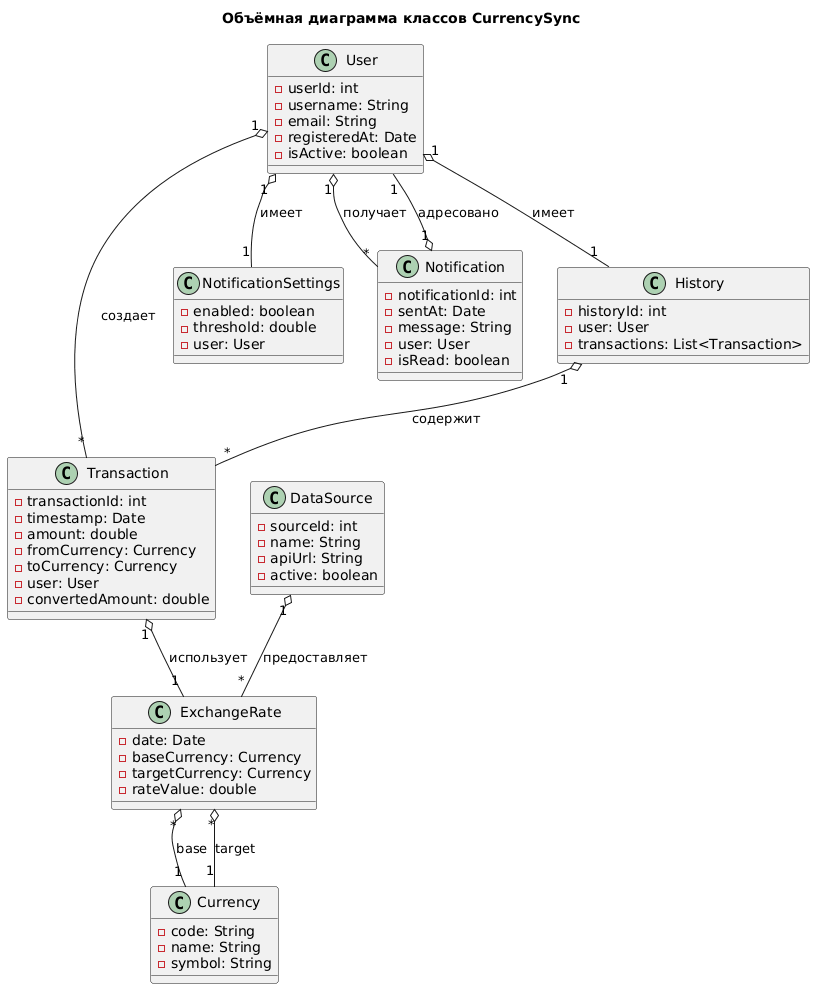

The diagram above was rendered by PlantUML. Its source (embedded in the PNG):
@startuml
title Объёмная диаграмма классов CurrencySync

class Currency {
    - code: String
    - name: String
    - symbol: String
}

class ExchangeRate {
    - date: Date
    - baseCurrency: Currency
    - targetCurrency: Currency
    - rateValue: double
}

class User {
    - userId: int
    - username: String
    - email: String
    - registeredAt: Date
    - isActive: boolean
}

class Transaction {
    - transactionId: int
    - timestamp: Date
    - amount: double
    - fromCurrency: Currency
    - toCurrency: Currency
    - user: User
    - convertedAmount: double
}

class NotificationSettings {
    - enabled: boolean
    - threshold: double
    - user: User
}

class Notification {
    - notificationId: int
    - sentAt: Date
    - message: String
    - user: User
    - isRead: boolean
}

class History {
    - historyId: int
    - user: User
    - transactions: List<Transaction>
}

class DataSource {
    - sourceId: int
    - name: String
    - apiUrl: String
    - active: boolean
}

User "1" o-- "*" Transaction : создает
User "1" o-- "1" NotificationSettings : имеет
User "1" o-- "*" Notification : получает
User "1" o-- "1" History : имеет
History "1" o-- "*" Transaction : содержит
ExchangeRate "*" o-- "1" Currency : base
ExchangeRate "*" o-- "1" Currency : target
DataSource "1" o-- "*" ExchangeRate : предоставляет

Notification "1" o-- "1" User : адресовано
Transaction "1" o-- "1" ExchangeRate : использует
@enduml